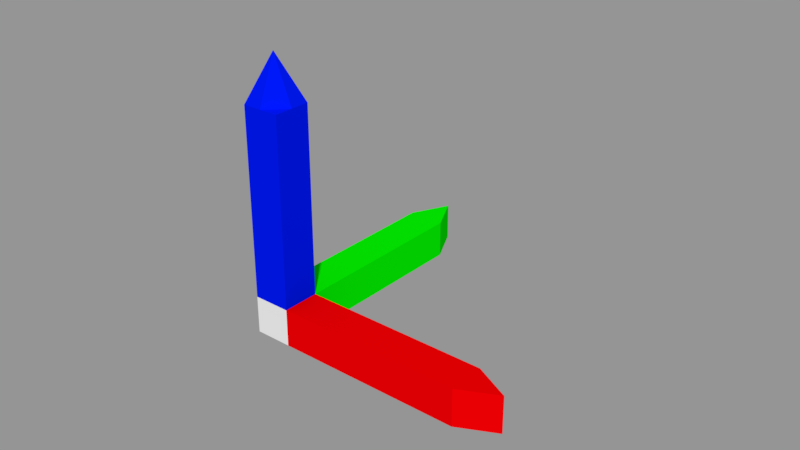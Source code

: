 # Source: Simple_Cubes_Hierarchy.blend  (saved by Blender 2.79.0; exported with 4.5.12 LTS)
import bpy
from mathutils import Matrix  # noqa: F401  (used for matrix-valued properties, if any)

bpy.ops.wm.read_factory_settings(use_empty=True)
scene = bpy.context.scene
scene.name = 'Scene'

# ---- collections
col_collection_1 = bpy.data.collections.new('Collection 1'); scene.collection.children.link(col_collection_1)
col_collection_1.hide_render = True
col_collection_1.hide_viewport = True
col_collection_2 = bpy.data.collections.new('Collection 2'); scene.collection.children.link(col_collection_2)

# ---- materials (node trees are filled in below, after node groups)
mat_m1 = bpy.data.materials.new('M1')
mat_m1.alpha_threshold = 0.0
mat_m1.diffuse_color = (0.0, 0.001653, 0.8, 1.0)
mat_m1.roughness = 0.5
mat_m2 = bpy.data.materials.new('M2')
mat_m2.alpha_threshold = 0.0
mat_m2.roughness = 0.5
mat_white = bpy.data.materials.new('White')
mat_white.alpha_threshold = 0.0
mat_white.roughness = 0.5
mat_blue = bpy.data.materials.new('Blue')
mat_blue.alpha_threshold = 0.0
mat_blue.diffuse_color = (0.0, 0.008368, 0.8, 1.0)
mat_blue.roughness = 0.5
mat_red = bpy.data.materials.new('Red')
mat_red.alpha_threshold = 0.0
mat_red.diffuse_color = (0.8, 0.0, 0.001135, 1.0)
mat_red.roughness = 0.5
mat_green = bpy.data.materials.new('Green')
mat_green.alpha_threshold = 0.0
mat_green.diffuse_color = (0.0009052, 0.8, 0.0, 1.0)
mat_green.roughness = 0.5

# ---- material node trees
mat_m1.use_nodes = True; mat_m1.node_tree.nodes.clear()
_N = mat_m1.node_tree.nodes; _L = mat_m1.node_tree.links
n0 = _N.new('ShaderNodeOutputMaterial'); n0.name = 'Material Output'; n0.location = (300, 300)
n1 = _N.new('ShaderNodeBsdfDiffuse'); n1.name = 'Diffuse BSDF'; n1.location = (10, 300)
n1.inputs[0].default_value = (0.0, 0.001653, 0.8, 1.0)
_L.new(n1.outputs[0], n0.inputs[0])
n0.is_active_output = True
mat_m2.use_nodes = True; mat_m2.node_tree.nodes.clear()
_N = mat_m2.node_tree.nodes; _L = mat_m2.node_tree.links
n0 = _N.new('ShaderNodeOutputMaterial'); n0.name = 'Material Output'; n0.location = (300, 300)
n1 = _N.new('ShaderNodeBsdfDiffuse'); n1.name = 'Diffuse BSDF'; n1.location = (10, 300)
_L.new(n1.outputs[0], n0.inputs[0])
n0.is_active_output = True
mat_white.use_nodes = True; mat_white.node_tree.nodes.clear()
_N = mat_white.node_tree.nodes; _L = mat_white.node_tree.links
n0 = _N.new('ShaderNodeOutputMaterial'); n0.name = 'Material Output'; n0.location = (300, 300)
n1 = _N.new('ShaderNodeBsdfDiffuse'); n1.name = 'Diffuse BSDF'; n1.location = (10, 300)
_L.new(n1.outputs[0], n0.inputs[0])
n0.is_active_output = True
mat_blue.use_nodes = True; mat_blue.node_tree.nodes.clear()
_N = mat_blue.node_tree.nodes; _L = mat_blue.node_tree.links
n0 = _N.new('ShaderNodeOutputMaterial'); n0.name = 'Material Output'; n0.location = (300, 300)
n1 = _N.new('ShaderNodeBsdfDiffuse'); n1.name = 'Diffuse BSDF'; n1.location = (10, 300)
n1.inputs[0].default_value = (0.0, 0.008368, 0.8, 1.0)
_L.new(n1.outputs[0], n0.inputs[0])
n0.is_active_output = True
mat_red.use_nodes = True; mat_red.node_tree.nodes.clear()
_N = mat_red.node_tree.nodes; _L = mat_red.node_tree.links
n0 = _N.new('ShaderNodeOutputMaterial'); n0.name = 'Material Output'; n0.location = (300, 300)
n1 = _N.new('ShaderNodeBsdfDiffuse'); n1.name = 'Diffuse BSDF'; n1.location = (10, 300)
n1.inputs[0].default_value = (0.8, 0.0, 0.001135, 1.0)
_L.new(n1.outputs[0], n0.inputs[0])
n0.is_active_output = True
mat_green.use_nodes = True; mat_green.node_tree.nodes.clear()
_N = mat_green.node_tree.nodes; _L = mat_green.node_tree.links
n0 = _N.new('ShaderNodeOutputMaterial'); n0.name = 'Material Output'; n0.location = (300, 300)
n1 = _N.new('ShaderNodeBsdfDiffuse'); n1.name = 'Diffuse BSDF'; n1.location = (10, 300)
n1.inputs[0].default_value = (0.0009052, 0.8, 0.0, 1.0)
_L.new(n1.outputs[0], n0.inputs[0])
n0.is_active_output = True

# ---- meshes
me_cube = bpy.data.meshes.new('Cube')
me_cube.from_pydata([(0.0, -2.0, 0.0), (0.0, -2.0, 2.0), (0.0, 0.0, 0.0), (0.0, 0.0, 2.0), (2.0, -2.0, 0.0), (2.0, -2.0, 2.0), (2.0, 0.0, 0.0), (2.0, 0.0, 2.0), (0.0, -2.0, 1.0), (0.0, 0.0, 1.0), (2.0, 0.0, 1.0), (2.0, -2.0, 1.0), (1.0, 0.0, 0.0), (1.0, 0.0, 2.0), (1.0, -2.0, 0.0), (1.0, -2.0, 2.0), (1.0, -2.0, 1.0), (1.0, 0.0, 1.0), (0.0, -1.0, 0.0), (0.0, -1.0, 2.0), (2.0, -1.0, 0.0), (2.0, -1.0, 2.0), (2.0, -1.0, 1.0), (0.0, -1.0, 1.0), (1.0, -1.0, 2.0), (1.0, -1.0, 0.0)], [], [(23, 19, 3, 9), (17, 13, 7, 10), (22, 21, 5, 11), (16, 15, 1, 8), (25, 20, 4, 14), (24, 19, 1, 15), (14, 16, 8, 0), (20, 22, 11, 4), (12, 17, 10, 6), (18, 23, 9, 2), (2, 9, 17, 12), (4, 11, 16, 14), (21, 24, 15, 5), (18, 25, 14, 0), (11, 5, 15, 16), (9, 3, 13, 17), (2, 12, 25, 18), (7, 13, 24, 21), (0, 8, 23, 18), (6, 10, 22, 20), (13, 3, 19, 24), (12, 6, 20, 25), (10, 7, 21, 22), (8, 1, 19, 23)])
me_cube.polygons.foreach_set('material_index', [1, 0, 0, 0, 1, 1, 1, 1, 1, 0, 0, 0, 0, 0, 1, 1, 1, 1, 1, 0, 0, 0, 1, 0])
me_cube.materials.append(mat_m1)
me_cube.materials.append(mat_m2)
me_cube.use_remesh_preserve_volume = False
me_cube.use_remesh_preserve_attributes = False
me_cube.use_mirror_vertex_groups = False
me_cube.update()
me_cube_001 = bpy.data.meshes.new('Cube.001')
me_cube_001.from_pydata([(-0.2, -0.2, -0.2), (-0.2, -0.2, 0.2), (-0.2, 0.2, -0.2), (-0.2, 0.2, 0.2), (0.2, -0.2, -0.2), (0.2, -0.2, 0.2), (0.2, 0.2, -0.2), (0.2, 0.2, 0.2), (-0.2, -0.2, 2.2), (-0.2, 0.2, 2.2), (0.2, 0.2, 2.2), (0.2, -0.2, 2.2), (-0.2, 2.2, 0.2), (-0.2, 2.2, -0.2), (0.2, 2.2, -0.2), (0.2, 2.2, 0.2), (2.2, 0.2, 0.2), (2.2, 0.2, -0.2), (2.2, -0.2, -0.2), (2.2, -0.2, 0.2), (-0.2, 0.0, -0.2), (-0.2, 0.0, 0.2), (0.2, 0.0, -0.2), (0.2, 0.0, 0.2), (-0.2, 0.0, 2.2), (0.2, 0.0, 2.2), (2.6, 0.0, -0.2), (2.6, 0.0, 0.2), (0.0, 0.2, -0.2), (0.0, 0.2, 0.2), (0.0, -0.2, -0.2), (0.0, -0.2, 0.2), (0.0, 0.2, 2.2), (0.0, -0.2, 2.2), (0.0, 2.6, -0.2), (0.0, 2.6, 0.2), (0.0, 0.0, 2.7), (0.0, 0.0, -0.2)], [], [(20, 21, 3, 2), (29, 7, 15, 35), (5, 4, 18, 19), (30, 31, 1, 0), (37, 22, 4, 30), (31, 5, 11, 33), (36, 24, 8, 33), (29, 3, 9, 32), (23, 7, 10, 25), (21, 1, 8, 24), (34, 35, 15, 14), (2, 3, 12, 13), (7, 6, 14, 15), (28, 2, 13, 34), (26, 27, 19, 18), (22, 6, 17, 26), (23, 5, 19, 27), (6, 7, 16, 17), (7, 23, 27, 16), (4, 22, 26, 18), (17, 16, 27, 26), (3, 21, 24, 9), (5, 23, 25, 11), (32, 9, 24, 36), (28, 6, 22, 37), (0, 1, 21, 20), (2, 28, 37, 20), (10, 32, 36, 25), (6, 28, 34, 14), (13, 12, 35, 34), (7, 29, 32, 10), (25, 36, 33, 11), (1, 31, 33, 8), (20, 37, 30, 0), (4, 5, 31, 30), (3, 29, 35, 12)])
me_cube_001.polygons.foreach_set('material_index', [0, 3, 2, 0, 0, 1, 1, 1, 1, 1, 3, 3, 3, 3, 2, 2, 2, 2, 2, 2, 2, 1, 1, 1, 0, 0, 0, 1, 3, 3, 1, 1, 1, 0, 0, 3])
me_cube_001.materials.append(mat_white)
me_cube_001.materials.append(mat_blue)
me_cube_001.materials.append(mat_red)
me_cube_001.materials.append(mat_green)
me_cube_001.use_remesh_preserve_volume = False
me_cube_001.use_remesh_preserve_attributes = False
me_cube_001.use_mirror_vertex_groups = False
me_cube_001.update()

# ---- objects
ob_cube_b = bpy.data.objects.new('Cube_B', me_cube)
ob_cube_c1 = bpy.data.objects.new('Cube C1', me_cube)
ob_cube_c2 = bpy.data.objects.new('Cube C2', me_cube)
ob_cube = bpy.data.objects.new('Cube', me_cube_001)

# ---- transforms, parenting, visibility, modifiers, constraints
ob_cube_b.location = (0.0, 0.0, 0.0)
ob_cube_b.lineart.crease_threshold = 0.0
ob_cube_c1.parent = ob_cube_b
ob_cube_c1.location = (-3.0, 4.0, 4.0)
ob_cube_c1.lineart.crease_threshold = 0.0
ob_cube_c2.parent = ob_cube_c1
ob_cube_c2.matrix_parent_inverse = Matrix(((1.0, 0.0, 0.0, 3.0), (0.0, 1.0, 0.0, -4.0), (0.0, 0.0, 1.0, -4.0), (0.0, 0.0, 0.0, 1.0)))
ob_cube_c2.location = (4.0, 2.0, 8.0)
ob_cube_c2.lineart.crease_threshold = 0.0
ob_cube.location = (0.0, 0.0, 0.0)
ob_cube.lineart.crease_threshold = 0.0

# ---- collection membership
col_collection_1.objects.link(ob_cube_b)
col_collection_1.objects.link(ob_cube_c1)
col_collection_1.objects.link(ob_cube_c2)
col_collection_2.objects.link(ob_cube)

# ---- scene / render settings (as saved in the file)
scene.frame_start = 1; scene.frame_end = 250; scene.frame_set(0)
scene.render.engine = 'CYCLES'
scene.render.resolution_percentage = 50
scene.render.dither_intensity = 0.0
scene.render.use_border = True
scene.render.use_persistent_data = True
scene.cycles.use_denoising = False
scene.cycles.samples = 128
scene.cycles.sampling_pattern = 'TABULATED_SOBOL'
scene.cycles.use_adaptive_sampling = False
scene.cycles.use_light_tree = False
scene.cycles.blur_glossy = 0.0
scene.cycles.sample_clamp_indirect = 0.0
scene.view_settings.view_transform = 'Standard'
bpy.context.view_layer.update()

# ---- added for rendering (the .blend has no active camera and no usable light): camera, sun + grey world if the file has none
cam_auto = bpy.data.cameras.new('AutoCamera')
cam_auto.lens = 50.0
cam_auto.sensor_width = 36.0
cam_auto.clip_end = 1000.0
ob_auto_camera = bpy.data.objects.new('AutoCamera', cam_auto)
scene.collection.objects.link(ob_auto_camera)
ob_auto_camera.location = (6.85902, -6.49082, 5.77721)
ob_auto_camera.rotation_euler = (1.09748, -7.21219e-08, 0.694738)
scene.camera = ob_auto_camera
light_auto_sun = bpy.data.lights.new('AutoSun', 'SUN')
light_auto_sun.energy = 3.0
light_auto_sun.angle = 0.0523599
ob_auto_sun = bpy.data.objects.new('AutoSun', light_auto_sun)
scene.collection.objects.link(ob_auto_sun)
ob_auto_sun.rotation_euler = (0.872665, 0.174533, 0.523599)
if scene.world is None:
    world_auto = bpy.data.worlds.new('AutoWorld')
    world_auto.color = (0.3, 0.3, 0.3)
    scene.world = world_auto
bpy.context.view_layer.update()
